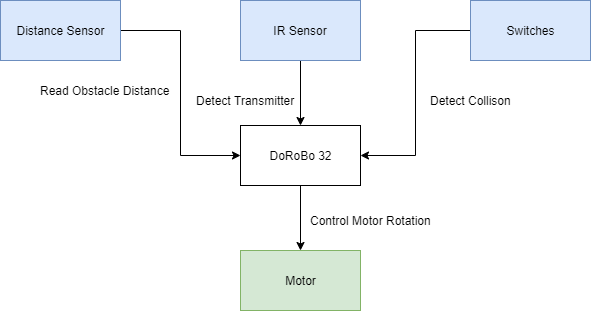

The diagram above was exported from draw.io. Its source (the exported page's mxGraphModel, read from the mxfile embedded in the PNG):
<mxGraphModel dx="1024" dy="517" grid="1" gridSize="10" guides="1" tooltips="1" connect="1" arrows="1" fold="1" page="1" pageScale="1" pageWidth="850" pageHeight="1100" math="0" shadow="0">
  <root>
    <mxCell id="0" />
    <mxCell id="1" parent="0" />
    <mxCell id="HGinG-8GcZoKMSFKeGAp-10" style="edgeStyle=orthogonalEdgeStyle;rounded=0;orthogonalLoop=1;jettySize=auto;html=1;entryX=0.5;entryY=0;entryDx=0;entryDy=0;" edge="1" parent="1" source="HGinG-8GcZoKMSFKeGAp-1" target="HGinG-8GcZoKMSFKeGAp-4">
      <mxGeometry relative="1" as="geometry" />
    </mxCell>
    <mxCell id="HGinG-8GcZoKMSFKeGAp-1" value="DoRoBo 32" style="rounded=0;whiteSpace=wrap;html=1;" vertex="1" parent="1">
      <mxGeometry x="380" y="255" width="120" height="60" as="geometry" />
    </mxCell>
    <mxCell id="HGinG-8GcZoKMSFKeGAp-7" style="edgeStyle=orthogonalEdgeStyle;rounded=0;orthogonalLoop=1;jettySize=auto;html=1;entryX=0;entryY=0.5;entryDx=0;entryDy=0;" edge="1" parent="1" source="HGinG-8GcZoKMSFKeGAp-2" target="HGinG-8GcZoKMSFKeGAp-1">
      <mxGeometry relative="1" as="geometry" />
    </mxCell>
    <mxCell id="HGinG-8GcZoKMSFKeGAp-2" value="Distance Sensor" style="rounded=0;whiteSpace=wrap;html=1;fillColor=#dae8fc;strokeColor=#6c8ebf;" vertex="1" parent="1">
      <mxGeometry x="140" y="130" width="120" height="60" as="geometry" />
    </mxCell>
    <mxCell id="HGinG-8GcZoKMSFKeGAp-9" style="edgeStyle=orthogonalEdgeStyle;rounded=0;orthogonalLoop=1;jettySize=auto;html=1;entryX=1;entryY=0.5;entryDx=0;entryDy=0;" edge="1" parent="1" source="HGinG-8GcZoKMSFKeGAp-3" target="HGinG-8GcZoKMSFKeGAp-1">
      <mxGeometry relative="1" as="geometry" />
    </mxCell>
    <mxCell id="HGinG-8GcZoKMSFKeGAp-3" value="Switches" style="rounded=0;whiteSpace=wrap;html=1;fillColor=#dae8fc;strokeColor=#6c8ebf;" vertex="1" parent="1">
      <mxGeometry x="610" y="130" width="120" height="60" as="geometry" />
    </mxCell>
    <mxCell id="HGinG-8GcZoKMSFKeGAp-4" value="Motor" style="rounded=0;whiteSpace=wrap;html=1;fillColor=#d5e8d4;strokeColor=#82b366;" vertex="1" parent="1">
      <mxGeometry x="380" y="380" width="120" height="60" as="geometry" />
    </mxCell>
    <mxCell id="HGinG-8GcZoKMSFKeGAp-8" style="edgeStyle=orthogonalEdgeStyle;rounded=0;orthogonalLoop=1;jettySize=auto;html=1;" edge="1" parent="1" source="HGinG-8GcZoKMSFKeGAp-5" target="HGinG-8GcZoKMSFKeGAp-1">
      <mxGeometry relative="1" as="geometry" />
    </mxCell>
    <mxCell id="HGinG-8GcZoKMSFKeGAp-5" value="IR Sensor" style="rounded=0;whiteSpace=wrap;html=1;fillColor=#dae8fc;strokeColor=#6c8ebf;" vertex="1" parent="1">
      <mxGeometry x="380" y="130" width="120" height="60" as="geometry" />
    </mxCell>
    <mxCell id="HGinG-8GcZoKMSFKeGAp-11" value="Read Obstacle Distance" style="text;html=1;align=center;verticalAlign=middle;resizable=0;points=[];;autosize=1;" vertex="1" parent="1">
      <mxGeometry x="170" y="210" width="150" height="20" as="geometry" />
    </mxCell>
    <mxCell id="HGinG-8GcZoKMSFKeGAp-12" value="Detect Transmitter" style="text;html=1;align=center;verticalAlign=middle;resizable=0;points=[];;autosize=1;" vertex="1" parent="1">
      <mxGeometry x="330" y="220" width="110" height="20" as="geometry" />
    </mxCell>
    <mxCell id="HGinG-8GcZoKMSFKeGAp-13" value="Detect Collison" style="text;html=1;align=center;verticalAlign=middle;resizable=0;points=[];;autosize=1;" vertex="1" parent="1">
      <mxGeometry x="560" y="220" width="100" height="20" as="geometry" />
    </mxCell>
    <mxCell id="HGinG-8GcZoKMSFKeGAp-14" value="Control Motor Rotation" style="text;html=1;align=center;verticalAlign=middle;resizable=0;points=[];;autosize=1;" vertex="1" parent="1">
      <mxGeometry x="440" y="340" width="140" height="20" as="geometry" />
    </mxCell>
  </root>
</mxGraphModel>